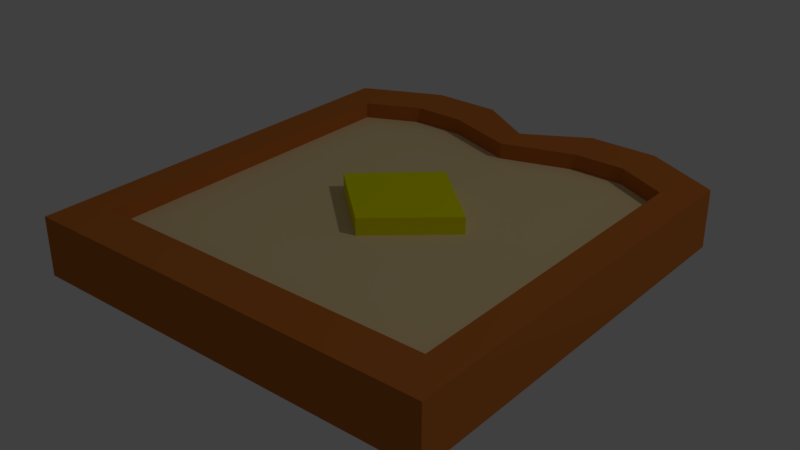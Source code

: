 # Source: bread.blend  (saved by Blender 2.78.0; exported with 4.5.12 LTS)
import bpy
from mathutils import Matrix  # noqa: F401  (used for matrix-valued properties, if any)

bpy.ops.wm.read_factory_settings(use_empty=True)
scene = bpy.context.scene
scene.name = 'Scene'

# ---- collections
col_collection_1 = bpy.data.collections.new('Collection 1'); scene.collection.children.link(col_collection_1)

# ---- materials (node trees are filled in below, after node groups)
mat_bread1 = bpy.data.materials.new('BRead1')
mat_bread1.alpha_threshold = 0.0
mat_bread1.use_transparent_shadow = False
mat_bread1.diffuse_color = (0.5277, 0.1557, 0.028, 1.0)
mat_bread1.roughness = 0.5
mat_bread1.line_color = (0.0, 0.0, 0.0, 1.0)
mat_bread2 = bpy.data.materials.new('Bread2')
mat_bread2.alpha_threshold = 0.0
mat_bread2.use_transparent_shadow = False
mat_bread2.diffuse_color = (0.8, 0.6335, 0.3367, 1.0)
mat_bread2.roughness = 0.5
mat_butter = bpy.data.materials.new('Butter')
mat_butter.alpha_threshold = 0.0
mat_butter.use_transparent_shadow = False
mat_butter.diffuse_color = (0.8, 0.7969, 0.0, 1.0)
mat_butter.roughness = 0.5

# ---- material node trees

# ---- world
world_world = bpy.data.worlds.new('World'); scene.world = world_world
world_world.color = (0.05088, 0.05088, 0.05088)
world_world.use_sun_shadow = False
world_world.sun_shadow_jitter_overblur = 0.0
world_world.cycles.sampling_method = 'MANUAL'

# ---- lights
light_lamp = bpy.data.lights.new('Lamp', 'POINT')
light_lamp.transmission_factor = 0.0
light_lamp.cutoff_distance = 30.0
light_lamp.energy = 100.0
light_lamp.shadow_buffer_clip_start = 1.001
light_lamp.shadow_soft_size = 0.1
light_lamp.shadow_maximum_resolution = 0.006
light_lamp.use_absolute_resolution = True

# ---- meshes
me_cube = bpy.data.meshes.new('Cube')
me_cube.from_pydata([(-0.6539, -1.0, -1.0), (-0.3205, -1.0, -1.0), (-1.0, -1.0, -1.0), (-1.0, 1.0, -1.0), (-0.6279, 1.188, -1.033), (-0.2946, 1.188, -1.033), (-0.8421, -0.7847, 0.9935), (-0.842, 0.8371, 0.9948), (1.788e-07, 1.0, -1.0), (0.0, -1.0, -1.0), (2.384e-07, 1.0, 1.0), (-5.364e-07, -1.0, 1.0), (-0.3452, 0.9651, 0.9694), (-0.5884, 0.9651, 0.9698), (-0.3381, -0.7846, 0.9976), (-0.6365, -0.7846, 0.9976), (-0.3205, -1.0, 1.0), (-0.6539, -1.0, 1.0), (-0.2946, 1.188, 0.9675), (0.0, -0.7847, 0.9927), (0.0, 0.8441, 0.994), (-0.6279, 1.188, 0.9675), (-1.0, 1.0, 1.0), (-1.0, -1.0, 1.0), (0.0, 0.8441, 0.4393), (0.0, -0.7847, 0.438), (-0.3452, 0.9651, 0.4146), (-0.3381, -0.7846, 0.4429), (-0.5884, 0.9651, 0.415), (-0.6365, -0.7846, 0.4429), (-0.842, 0.8371, 0.44), (-0.8421, -0.7847, 0.4388), (-0.3417, 0.1084, 0.4285), (0.0, 0.3466, 0.4389), (0.0, -0.1064, 0.4385), (0.0, 0.4152, 0.4389), (0.0, -0.1933, 0.4385), (-0.3417, 0.1084, 0.4285), (0.0, 0.4152, 1.017), (0.0, -0.1933, 1.017), (-0.342, 0.1084, 1.007)], [], [(4, 0, 2, 3), (20, 12, 26, 24), (6, 15, 29, 31), (0, 17, 23, 2), (2, 23, 22, 3), (21, 4, 3, 22), (9, 11, 16, 1), (18, 5, 4, 21), (10, 8, 5, 18), (1, 16, 17, 0), (12, 13, 28, 26), (8, 9, 1, 5), (5, 1, 0, 4), (14, 15, 17, 16), (19, 14, 16, 11), (12, 20, 10, 18), (7, 13, 21, 22), (15, 6, 23, 17), (6, 7, 22, 23), (13, 12, 18, 21), (28, 30, 31, 29), (24, 26, 32, 33), (26, 28, 29, 27, 32), (15, 14, 27, 29), (7, 6, 31, 30), (13, 7, 30, 28), (14, 19, 25, 27), (37, 36, 39, 40), (32, 34, 36, 37), (34, 32, 27, 25), (33, 32, 37, 35), (38, 40, 39), (35, 37, 40, 38)])
me_cube.polygons.foreach_set('material_index', [0, 0, 0, 0, 0, 0, 0, 0, 0, 0, 0, 0, 0, 0, 0, 0, 0, 0, 0, 0, 1, 1, 1, 0, 0, 0, 0, 2, 0, 1, 0, 2, 2])
me_cube.materials.append(mat_bread1)
me_cube.materials.append(mat_bread2)
me_cube.materials.append(mat_butter)
me_cube.use_remesh_preserve_volume = False
me_cube.use_remesh_preserve_attributes = False
me_cube.use_mirror_vertex_groups = False
me_cube.update()

# ---- objects
ob_cube = bpy.data.objects.new('Cube', me_cube)
ob_lamp = bpy.data.objects.new('Lamp', light_lamp)

# ---- transforms, parenting, visibility, modifiers, constraints
ob_cube.location = (0.0, 0.0, 1.391)
ob_cube.scale = (0.454, 0.454, 0.06348)
ob_cube.lock_rotations_4d = False
ob_cube.empty_display_type = 'ARROWS'
ob_cube.lineart.crease_threshold = 0.0
_m = ob_cube.modifiers.new('Mirror', 'MIRROR')
_m.use_clip = True
ob_lamp.location = (4.076, 1.005, 5.904)
ob_lamp.rotation_euler = (0.6503, 0.05522, 1.866)
ob_lamp.lock_rotations_4d = False
ob_lamp.empty_display_type = 'ARROWS'
ob_lamp.color = (0.0, 0.0, 0.0, 0.0)
ob_lamp.lineart.crease_threshold = 0.0

# ---- collection membership
col_collection_1.objects.link(ob_cube)
col_collection_1.objects.link(ob_lamp)

# ---- scene / render settings (as saved in the file)
scene.frame_start = 1; scene.frame_end = 250; scene.frame_set(1)
scene.render.engine = 'BLENDER_EEVEE_NEXT'
scene.render.resolution_percentage = 50
scene.render.dither_intensity = 0.0
scene.cycles.use_denoising = False
scene.cycles.samples = 128
scene.cycles.sampling_pattern = 'TABULATED_SOBOL'
scene.cycles.light_sampling_threshold = 0.0
scene.cycles.use_adaptive_sampling = False
scene.cycles.use_light_tree = False
scene.cycles.blur_glossy = 0.0
scene.cycles.sample_clamp_indirect = 0.0
scene.view_settings.view_transform = 'Standard'
bpy.context.view_layer.update()

# ---- added for rendering (the .blend has no active camera): camera
cam_auto = bpy.data.cameras.new('AutoCamera')
cam_auto.lens = 50.0
cam_auto.sensor_width = 36.0
cam_auto.clip_end = 1000.0
ob_auto_camera = bpy.data.objects.new('AutoCamera', cam_auto)
scene.collection.objects.link(ob_auto_camera)
ob_auto_camera.location = (1.251, -1.45856, 2.39104)
ob_auto_camera.rotation_euler = (1.09748, -7.21219e-08, 0.694738)
scene.camera = ob_auto_camera
bpy.context.view_layer.update()
